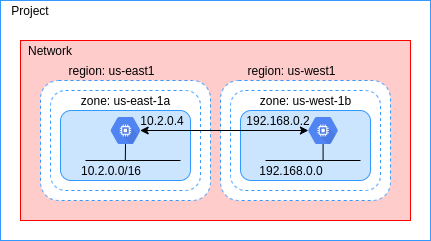

The diagram above was exported from draw.io. Its source (the exported page's mxGraphModel, read from the mxfile embedded in the PNG):
<mxGraphModel dx="771" dy="414" grid="1" gridSize="10" guides="1" tooltips="1" connect="1" arrows="1" fold="1" page="1" pageScale="1" pageWidth="850" pageHeight="1100" math="0" shadow="0">
  <root>
    <mxCell id="0" />
    <mxCell id="1" parent="0" />
    <mxCell id="F-ZiAsmsbCPfR1kqK_RE-1" value="" style="rounded=0;whiteSpace=wrap;html=1;strokeColor=#3399FF;" vertex="1" parent="1">
      <mxGeometry x="80" y="40" width="430" height="240" as="geometry" />
    </mxCell>
    <mxCell id="F-ZiAsmsbCPfR1kqK_RE-2" value="" style="rounded=0;whiteSpace=wrap;html=1;fillColor=#ffcccc;strokeColor=#FF0000;" vertex="1" parent="1">
      <mxGeometry x="100" y="80" width="390" height="180" as="geometry" />
    </mxCell>
    <mxCell id="F-ZiAsmsbCPfR1kqK_RE-3" value="Project" style="text;html=1;strokeColor=none;fillColor=none;align=center;verticalAlign=middle;whiteSpace=wrap;rounded=0;" vertex="1" parent="1">
      <mxGeometry x="90" y="40" width="40" height="20" as="geometry" />
    </mxCell>
    <mxCell id="F-ZiAsmsbCPfR1kqK_RE-4" value="Network" style="text;html=1;strokeColor=none;fillColor=none;align=center;verticalAlign=middle;whiteSpace=wrap;rounded=0;" vertex="1" parent="1">
      <mxGeometry x="110" y="80" width="40" height="20" as="geometry" />
    </mxCell>
    <mxCell id="F-ZiAsmsbCPfR1kqK_RE-5" value="" style="rounded=1;whiteSpace=wrap;html=1;dashed=1;strokeColor=#3399FF;" vertex="1" parent="1">
      <mxGeometry x="120" y="120" width="170" height="120" as="geometry" />
    </mxCell>
    <mxCell id="F-ZiAsmsbCPfR1kqK_RE-6" value="" style="rounded=1;whiteSpace=wrap;html=1;dashed=1;strokeColor=#3399FF;" vertex="1" parent="1">
      <mxGeometry x="130" y="130" width="150" height="100" as="geometry" />
    </mxCell>
    <mxCell id="F-ZiAsmsbCPfR1kqK_RE-8" value="region: us-east1" style="text;html=1;strokeColor=none;fillColor=none;align=center;verticalAlign=middle;whiteSpace=wrap;rounded=0;dashed=1;" vertex="1" parent="1">
      <mxGeometry x="138.70999999999998" y="100" width="105" height="20" as="geometry" />
    </mxCell>
    <mxCell id="F-ZiAsmsbCPfR1kqK_RE-9" value="zone: us-east-1a" style="text;html=1;strokeColor=none;fillColor=none;align=center;verticalAlign=middle;whiteSpace=wrap;rounded=0;dashed=1;" vertex="1" parent="1">
      <mxGeometry x="157.5" y="130" width="95" height="20" as="geometry" />
    </mxCell>
    <mxCell id="F-ZiAsmsbCPfR1kqK_RE-11" value="" style="rounded=1;whiteSpace=wrap;html=1;fillColor=#cce5ff;strokeColor=#3399FF;" vertex="1" parent="1">
      <mxGeometry x="140" y="150" width="130" height="70" as="geometry" />
    </mxCell>
    <mxCell id="F-ZiAsmsbCPfR1kqK_RE-13" value="" style="endArrow=none;html=1;" edge="1" parent="1">
      <mxGeometry width="50" height="50" relative="1" as="geometry">
        <mxPoint x="165" y="200" as="sourcePoint" />
        <mxPoint x="260" y="200" as="targetPoint" />
      </mxGeometry>
    </mxCell>
    <mxCell id="F-ZiAsmsbCPfR1kqK_RE-16" style="edgeStyle=orthogonalEdgeStyle;rounded=0;orthogonalLoop=1;jettySize=auto;html=1;exitX=0.5;exitY=0.84;exitDx=0;exitDy=0;exitPerimeter=0;fontColor=none;endArrow=none;endFill=0;" edge="1" parent="1" source="F-ZiAsmsbCPfR1kqK_RE-14">
      <mxGeometry relative="1" as="geometry">
        <mxPoint x="204.79999999999995" y="200" as="targetPoint" />
      </mxGeometry>
    </mxCell>
    <mxCell id="F-ZiAsmsbCPfR1kqK_RE-14" value="Compute&#10;Engine" style="html=1;fillColor=#5184F3;strokeColor=none;verticalAlign=top;labelPosition=center;verticalLabelPosition=bottom;align=center;spacingTop=-6;fontSize=11;fontStyle=1;shape=mxgraph.gcp2.hexIcon;prIcon=compute_engine;noLabel=1;fontColor=none;" vertex="1" parent="1">
      <mxGeometry x="182.43" y="150" width="45.13" height="40" as="geometry" />
    </mxCell>
    <mxCell id="F-ZiAsmsbCPfR1kqK_RE-18" value="10.2.0.0/16" style="text;html=1;strokeColor=none;fillColor=none;align=center;verticalAlign=middle;whiteSpace=wrap;rounded=0;fontColor=none;" vertex="1" parent="1">
      <mxGeometry x="160" y="200" width="62.43" height="20" as="geometry" />
    </mxCell>
    <mxCell id="F-ZiAsmsbCPfR1kqK_RE-20" value="10.2.0.4" style="text;html=1;strokeColor=none;fillColor=none;align=center;verticalAlign=middle;whiteSpace=wrap;rounded=0;fontColor=none;" vertex="1" parent="1">
      <mxGeometry x="222.43" y="150" width="40" height="20" as="geometry" />
    </mxCell>
    <mxCell id="F-ZiAsmsbCPfR1kqK_RE-21" value="" style="rounded=1;whiteSpace=wrap;html=1;dashed=1;strokeColor=#3399FF;" vertex="1" parent="1">
      <mxGeometry x="300" y="120" width="170" height="120" as="geometry" />
    </mxCell>
    <mxCell id="F-ZiAsmsbCPfR1kqK_RE-22" value="" style="rounded=1;whiteSpace=wrap;html=1;dashed=1;strokeColor=#3399FF;" vertex="1" parent="1">
      <mxGeometry x="310" y="130" width="150" height="100" as="geometry" />
    </mxCell>
    <mxCell id="F-ZiAsmsbCPfR1kqK_RE-23" value="region: us-west1" style="text;html=1;strokeColor=none;fillColor=none;align=center;verticalAlign=middle;whiteSpace=wrap;rounded=0;dashed=1;" vertex="1" parent="1">
      <mxGeometry x="318.71" y="100" width="105" height="20" as="geometry" />
    </mxCell>
    <mxCell id="F-ZiAsmsbCPfR1kqK_RE-24" value="zone: us-west-1b" style="text;html=1;strokeColor=none;fillColor=none;align=center;verticalAlign=middle;whiteSpace=wrap;rounded=0;dashed=1;" vertex="1" parent="1">
      <mxGeometry x="337.5" y="130" width="95" height="20" as="geometry" />
    </mxCell>
    <mxCell id="F-ZiAsmsbCPfR1kqK_RE-25" value="" style="rounded=1;whiteSpace=wrap;html=1;fillColor=#cce5ff;strokeColor=#3399FF;" vertex="1" parent="1">
      <mxGeometry x="320" y="150" width="130" height="70" as="geometry" />
    </mxCell>
    <mxCell id="F-ZiAsmsbCPfR1kqK_RE-26" value="" style="endArrow=none;html=1;" edge="1" parent="1">
      <mxGeometry width="50" height="50" relative="1" as="geometry">
        <mxPoint x="345" y="200" as="sourcePoint" />
        <mxPoint x="440" y="200" as="targetPoint" />
      </mxGeometry>
    </mxCell>
    <mxCell id="F-ZiAsmsbCPfR1kqK_RE-27" style="edgeStyle=orthogonalEdgeStyle;rounded=0;orthogonalLoop=1;jettySize=auto;html=1;exitX=0.5;exitY=0.84;exitDx=0;exitDy=0;exitPerimeter=0;fontColor=none;endArrow=none;endFill=0;" edge="1" parent="1" source="F-ZiAsmsbCPfR1kqK_RE-28">
      <mxGeometry relative="1" as="geometry">
        <mxPoint x="384.79999999999995" y="200" as="targetPoint" />
        <Array as="points">
          <mxPoint x="403" y="200" />
        </Array>
      </mxGeometry>
    </mxCell>
    <mxCell id="F-ZiAsmsbCPfR1kqK_RE-28" value="Compute&#10;Engine" style="html=1;fillColor=#5184F3;strokeColor=none;verticalAlign=top;labelPosition=center;verticalLabelPosition=bottom;align=center;spacingTop=-6;fontSize=11;fontStyle=1;shape=mxgraph.gcp2.hexIcon;prIcon=compute_engine;noLabel=1;fontColor=none;" vertex="1" parent="1">
      <mxGeometry x="380" y="150" width="45.13" height="40" as="geometry" />
    </mxCell>
    <mxCell id="F-ZiAsmsbCPfR1kqK_RE-29" value="192.168.0.0" style="text;html=1;strokeColor=none;fillColor=none;align=center;verticalAlign=middle;whiteSpace=wrap;rounded=0;fontColor=none;" vertex="1" parent="1">
      <mxGeometry x="340" y="200" width="62.43" height="20" as="geometry" />
    </mxCell>
    <mxCell id="F-ZiAsmsbCPfR1kqK_RE-30" value="192.168.0.2" style="text;html=1;strokeColor=none;fillColor=none;align=center;verticalAlign=middle;whiteSpace=wrap;rounded=0;fontColor=none;" vertex="1" parent="1">
      <mxGeometry x="337.5" y="150" width="40" height="20" as="geometry" />
    </mxCell>
    <mxCell id="F-ZiAsmsbCPfR1kqK_RE-31" style="edgeStyle=orthogonalEdgeStyle;rounded=0;orthogonalLoop=1;jettySize=auto;html=1;exitX=0.825;exitY=0.5;exitDx=0;exitDy=0;exitPerimeter=0;entryX=0.175;entryY=0.5;entryDx=0;entryDy=0;entryPerimeter=0;endArrow=classic;endFill=1;fontColor=none;startArrow=classic;startFill=1;" edge="1" parent="1" source="F-ZiAsmsbCPfR1kqK_RE-14" target="F-ZiAsmsbCPfR1kqK_RE-28">
      <mxGeometry relative="1" as="geometry" />
    </mxCell>
  </root>
</mxGraphModel>